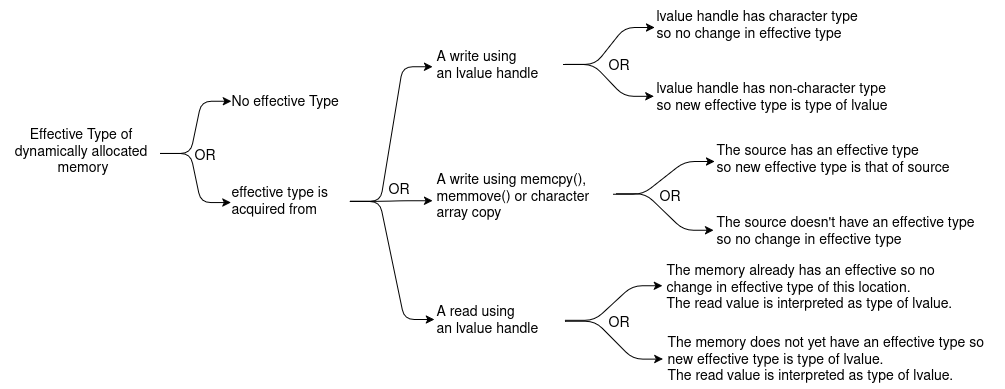

The diagram above was exported from draw.io. Its source (the exported page's mxGraphModel, read from the mxfile embedded in the PNG):
<mxGraphModel dx="2126" dy="606" grid="1" gridSize="10" guides="1" tooltips="1" connect="1" arrows="1" fold="1" page="1" pageScale="1" pageWidth="1100" pageHeight="850" math="0" shadow="0">
  <root>
    <mxCell id="0" />
    <mxCell id="1" parent="0" />
    <mxCell id="pkMsvFkunt2yVh_qL0hp-1" style="edgeStyle=entityRelationEdgeStyle;html=1;elbow=vertical;fontSize=14;entryX=0.015;entryY=0.493;entryDx=0;entryDy=0;entryPerimeter=0;exitX=1;exitY=0.533;exitDx=0;exitDy=0;exitPerimeter=0;" parent="1" source="pkMsvFkunt2yVh_qL0hp-3" target="pkMsvFkunt2yVh_qL0hp-4" edge="1">
      <mxGeometry relative="1" as="geometry">
        <mxPoint x="150" y="350" as="sourcePoint" />
      </mxGeometry>
    </mxCell>
    <mxCell id="pkMsvFkunt2yVh_qL0hp-2" style="edgeStyle=entityRelationEdgeStyle;html=1;elbow=vertical;fontSize=14;entryX=0.011;entryY=0.521;entryDx=0;entryDy=0;entryPerimeter=0;exitX=1;exitY=0.533;exitDx=0;exitDy=0;exitPerimeter=0;" parent="1" source="pkMsvFkunt2yVh_qL0hp-3" target="pkMsvFkunt2yVh_qL0hp-9" edge="1">
      <mxGeometry relative="1" as="geometry">
        <mxPoint x="150" y="380" as="sourcePoint" />
      </mxGeometry>
    </mxCell>
    <mxCell id="pkMsvFkunt2yVh_qL0hp-3" value="Effective Type&amp;nbsp;of&lt;br&gt;dynamically allocated&lt;br&gt;&amp;nbsp;memory" style="text;html=1;align=center;verticalAlign=middle;resizable=0;points=[];autosize=1;strokeColor=none;fillColor=none;fontSize=14;" parent="1" vertex="1">
      <mxGeometry x="-8" y="334" width="160" height="60" as="geometry" />
    </mxCell>
    <mxCell id="pkMsvFkunt2yVh_qL0hp-4" value="No effective Type" style="text;html=1;align=left;verticalAlign=middle;resizable=0;points=[];autosize=1;strokeColor=none;fillColor=none;fontSize=14;" parent="1" vertex="1">
      <mxGeometry x="221" y="299" width="130" height="30" as="geometry" />
    </mxCell>
    <mxCell id="pkMsvFkunt2yVh_qL0hp-5" style="edgeStyle=entityRelationEdgeStyle;html=1;elbow=vertical;fontSize=14;entryX=-0.011;entryY=0.572;entryDx=0;entryDy=0;entryPerimeter=0;exitX=1.004;exitY=0.5;exitDx=0;exitDy=0;exitPerimeter=0;" parent="1" source="pkMsvFkunt2yVh_qL0hp-9" target="pkMsvFkunt2yVh_qL0hp-10" edge="1">
      <mxGeometry relative="1" as="geometry" />
    </mxCell>
    <mxCell id="pkMsvFkunt2yVh_qL0hp-7" style="edgeStyle=entityRelationEdgeStyle;html=1;elbow=vertical;fontSize=14;entryX=-0.001;entryY=0.48;entryDx=0;entryDy=0;entryPerimeter=0;exitX=1.002;exitY=0.5;exitDx=0;exitDy=0;exitPerimeter=0;" parent="1" source="pkMsvFkunt2yVh_qL0hp-9" target="pkMsvFkunt2yVh_qL0hp-60" edge="1">
      <mxGeometry relative="1" as="geometry">
        <mxPoint x="419.55999999999995" y="459.36" as="targetPoint" />
      </mxGeometry>
    </mxCell>
    <mxCell id="pkMsvFkunt2yVh_qL0hp-9" value="effective type is&lt;br&gt;acquired from" style="text;html=1;align=left;verticalAlign=middle;resizable=0;points=[];autosize=1;strokeColor=none;fillColor=none;fontSize=14;" parent="1" vertex="1">
      <mxGeometry x="221" y="389" width="120" height="50" as="geometry" />
    </mxCell>
    <mxCell id="pkMsvFkunt2yVh_qL0hp-10" value="A write using memcpy(),&lt;br&gt;memmove() or character&lt;br&gt;array copy" style="text;html=1;align=left;verticalAlign=middle;resizable=0;points=[];autosize=1;strokeColor=none;fillColor=none;fontSize=14;" parent="1" vertex="1">
      <mxGeometry x="426" y="379" width="180" height="60" as="geometry" />
    </mxCell>
    <mxCell id="pkMsvFkunt2yVh_qL0hp-14" value="OR" style="text;html=1;align=center;verticalAlign=middle;resizable=0;points=[];autosize=1;strokeColor=none;fillColor=none;fontSize=14;" parent="1" vertex="1">
      <mxGeometry x="370" y="392" width="40" height="20" as="geometry" />
    </mxCell>
    <mxCell id="pkMsvFkunt2yVh_qL0hp-15" value="OR" style="text;html=1;align=center;verticalAlign=middle;resizable=0;points=[];autosize=1;strokeColor=none;fillColor=none;fontSize=14;" parent="1" vertex="1">
      <mxGeometry x="176" y="358" width="40" height="20" as="geometry" />
    </mxCell>
    <mxCell id="pkMsvFkunt2yVh_qL0hp-22" style="edgeStyle=entityRelationEdgeStyle;html=1;elbow=vertical;fontSize=14;exitX=1.008;exitY=0.493;exitDx=0;exitDy=0;exitPerimeter=0;entryX=-0.014;entryY=0.523;entryDx=0;entryDy=0;entryPerimeter=0;" parent="1" source="pkMsvFkunt2yVh_qL0hp-9" target="pkMsvFkunt2yVh_qL0hp-23" edge="1">
      <mxGeometry relative="1" as="geometry">
        <mxPoint x="510" y="358" as="sourcePoint" />
        <mxPoint x="600" y="268" as="targetPoint" />
      </mxGeometry>
    </mxCell>
    <mxCell id="pkMsvFkunt2yVh_qL0hp-23" value="A write using&amp;nbsp;&lt;br&gt;an lvalue handle" style="text;html=1;align=left;verticalAlign=middle;resizable=0;points=[];autosize=1;strokeColor=none;fillColor=none;fontSize=14;" parent="1" vertex="1">
      <mxGeometry x="426" y="253" width="130" height="50" as="geometry" />
    </mxCell>
    <mxCell id="pkMsvFkunt2yVh_qL0hp-52" style="edgeStyle=entityRelationEdgeStyle;html=1;elbow=vertical;fontSize=14;entryX=0;entryY=0.54;entryDx=0;entryDy=0;entryPerimeter=0;exitX=1.005;exitY=0.478;exitDx=0;exitDy=0;exitPerimeter=0;" parent="1" source="pkMsvFkunt2yVh_qL0hp-23" target="pkMsvFkunt2yVh_qL0hp-54" edge="1">
      <mxGeometry relative="1" as="geometry">
        <mxPoint x="536" y="278" as="sourcePoint" />
        <mxPoint x="617" y="227.5" as="targetPoint" />
      </mxGeometry>
    </mxCell>
    <mxCell id="pkMsvFkunt2yVh_qL0hp-53" style="edgeStyle=entityRelationEdgeStyle;html=1;elbow=vertical;fontSize=14;exitX=0.992;exitY=0.48;exitDx=0;exitDy=0;exitPerimeter=0;entryX=-0.003;entryY=0.476;entryDx=0;entryDy=0;entryPerimeter=0;" parent="1" source="pkMsvFkunt2yVh_qL0hp-23" target="pkMsvFkunt2yVh_qL0hp-55" edge="1">
      <mxGeometry relative="1" as="geometry">
        <mxPoint x="536" y="279.5" as="sourcePoint" />
        <mxPoint x="626" y="320" as="targetPoint" />
      </mxGeometry>
    </mxCell>
    <mxCell id="pkMsvFkunt2yVh_qL0hp-54" value="lvalue handle has character type&lt;br&gt;so no change in effective type" style="text;html=1;align=left;verticalAlign=middle;resizable=0;points=[];autosize=1;strokeColor=none;fillColor=none;fontSize=14;" parent="1" vertex="1">
      <mxGeometry x="646" y="213" width="220" height="50" as="geometry" />
    </mxCell>
    <mxCell id="pkMsvFkunt2yVh_qL0hp-55" value="lvalue handle has non-character type&lt;br&gt;so new effective type is type of lvalue" style="text;html=1;align=left;verticalAlign=middle;resizable=0;points=[];autosize=1;strokeColor=none;fillColor=none;fontSize=14;" parent="1" vertex="1">
      <mxGeometry x="646" y="285" width="250" height="50" as="geometry" />
    </mxCell>
    <mxCell id="pkMsvFkunt2yVh_qL0hp-56" style="edgeStyle=entityRelationEdgeStyle;html=1;elbow=vertical;fontSize=14;entryX=0;entryY=0.54;entryDx=0;entryDy=0;entryPerimeter=0;exitX=0.991;exitY=0.463;exitDx=0;exitDy=0;exitPerimeter=0;" parent="1" source="pkMsvFkunt2yVh_qL0hp-10" target="pkMsvFkunt2yVh_qL0hp-58" edge="1">
      <mxGeometry relative="1" as="geometry">
        <mxPoint x="557" y="411" as="sourcePoint" />
        <mxPoint x="617" y="361.5" as="targetPoint" />
      </mxGeometry>
    </mxCell>
    <mxCell id="pkMsvFkunt2yVh_qL0hp-57" style="edgeStyle=entityRelationEdgeStyle;html=1;elbow=vertical;fontSize=14;exitX=1.007;exitY=0.455;exitDx=0;exitDy=0;exitPerimeter=0;entryX=-0.003;entryY=0.476;entryDx=0;entryDy=0;entryPerimeter=0;" parent="1" source="pkMsvFkunt2yVh_qL0hp-10" target="pkMsvFkunt2yVh_qL0hp-59" edge="1">
      <mxGeometry relative="1" as="geometry">
        <mxPoint x="555" y="411" as="sourcePoint" />
        <mxPoint x="626" y="454" as="targetPoint" />
      </mxGeometry>
    </mxCell>
    <mxCell id="pkMsvFkunt2yVh_qL0hp-58" value="The source has an effective type&lt;br&gt;so new effective type is that of source" style="text;html=1;align=left;verticalAlign=middle;resizable=0;points=[];autosize=1;strokeColor=none;fillColor=none;fontSize=14;" parent="1" vertex="1">
      <mxGeometry x="706" y="347" width="260" height="50" as="geometry" />
    </mxCell>
    <mxCell id="pkMsvFkunt2yVh_qL0hp-59" value="The source doesn't have an effective type&lt;br&gt;so no change in effective type" style="text;html=1;align=left;verticalAlign=middle;resizable=0;points=[];autosize=1;strokeColor=none;fillColor=none;fontSize=14;" parent="1" vertex="1">
      <mxGeometry x="706" y="419" width="280" height="50" as="geometry" />
    </mxCell>
    <mxCell id="pkMsvFkunt2yVh_qL0hp-60" value="A read using&lt;br&gt;an lvalue handle" style="text;html=1;align=left;verticalAlign=middle;resizable=0;points=[];autosize=1;strokeColor=none;fillColor=none;fontSize=14;" parent="1" vertex="1">
      <mxGeometry x="426" y="508" width="130" height="50" as="geometry" />
    </mxCell>
    <mxCell id="pkMsvFkunt2yVh_qL0hp-62" value="&lt;div&gt;The memory already has an effective so no&lt;/div&gt;&lt;div&gt;change in effective type of this location.&lt;/div&gt;The read value is interpreted as type of lvalue." style="text;html=1;align=left;verticalAlign=middle;resizable=0;points=[];autosize=1;strokeColor=none;fillColor=none;fontSize=14;" parent="1" vertex="1">
      <mxGeometry x="656" y="470" width="310" height="60" as="geometry" />
    </mxCell>
    <mxCell id="IkfTSpdBcMvYOIexG9jY-1" value="OR" style="text;html=1;align=center;verticalAlign=middle;resizable=0;points=[];autosize=1;strokeColor=none;fillColor=none;fontSize=14;" parent="1" vertex="1">
      <mxGeometry x="590" y="268" width="40" height="20" as="geometry" />
    </mxCell>
    <mxCell id="IkfTSpdBcMvYOIexG9jY-2" value="OR" style="text;html=1;align=center;verticalAlign=middle;resizable=0;points=[];autosize=1;strokeColor=none;fillColor=none;fontSize=14;" parent="1" vertex="1">
      <mxGeometry x="641" y="399" width="40" height="20" as="geometry" />
    </mxCell>
    <mxCell id="0vEHYHwkh2xvbD863ulq-2" style="edgeStyle=entityRelationEdgeStyle;html=1;elbow=vertical;fontSize=14;entryX=-0.007;entryY=0.469;entryDx=0;entryDy=0;entryPerimeter=0;exitX=1.002;exitY=0.494;exitDx=0;exitDy=0;exitPerimeter=0;" edge="1" parent="1" source="pkMsvFkunt2yVh_qL0hp-60" target="pkMsvFkunt2yVh_qL0hp-62">
      <mxGeometry relative="1" as="geometry">
        <mxPoint x="544" y="563" as="sourcePoint" />
        <mxPoint x="646" y="530" as="targetPoint" />
      </mxGeometry>
    </mxCell>
    <mxCell id="0vEHYHwkh2xvbD863ulq-3" style="edgeStyle=entityRelationEdgeStyle;html=1;elbow=vertical;fontSize=14;exitX=1.005;exitY=0.513;exitDx=0;exitDy=0;exitPerimeter=0;entryX=-0.008;entryY=0.492;entryDx=0;entryDy=0;entryPerimeter=0;" edge="1" parent="1" source="pkMsvFkunt2yVh_qL0hp-60" target="0vEHYHwkh2xvbD863ulq-5">
      <mxGeometry relative="1" as="geometry">
        <mxPoint x="547" y="562" as="sourcePoint" />
        <mxPoint x="650" y="570" as="targetPoint" />
      </mxGeometry>
    </mxCell>
    <mxCell id="0vEHYHwkh2xvbD863ulq-4" value="OR" style="text;html=1;align=center;verticalAlign=middle;resizable=0;points=[];autosize=1;strokeColor=none;fillColor=none;fontSize=14;" vertex="1" parent="1">
      <mxGeometry x="590" y="525" width="40" height="20" as="geometry" />
    </mxCell>
    <mxCell id="0vEHYHwkh2xvbD863ulq-5" value="&lt;div&gt;The memory does not yet have an effective type so&amp;nbsp;&lt;/div&gt;&lt;div&gt;new effective type is type of lvalue.&lt;/div&gt;&lt;div&gt;The read value is interpreted as type&amp;nbsp;of lvalue.&lt;/div&gt;" style="text;html=1;align=left;verticalAlign=middle;resizable=0;points=[];autosize=1;strokeColor=none;fillColor=none;fontSize=14;" vertex="1" parent="1">
      <mxGeometry x="657" y="542" width="340" height="60" as="geometry" />
    </mxCell>
  </root>
</mxGraphModel>